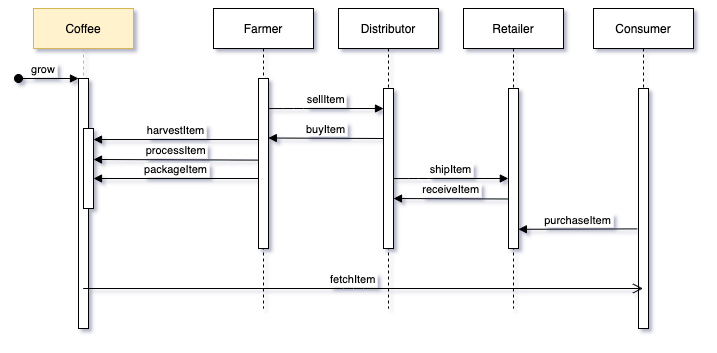

The diagram above was exported from draw.io. Its source (the exported page's mxGraphModel, read from the mxfile embedded in the PNG):
<mxGraphModel dx="1338" dy="895" grid="1" gridSize="10" guides="1" tooltips="1" connect="1" arrows="1" fold="1" page="1" pageScale="1" pageWidth="850" pageHeight="1100" background="#FFFFFF" math="0" shadow="1">
  <root>
    <mxCell id="0" />
    <mxCell id="1" parent="0" />
    <mxCell id="3nuBFxr9cyL0pnOWT2aG-1" value="Coffee" style="shape=umlLifeline;perimeter=lifelinePerimeter;container=1;collapsible=0;recursiveResize=0;rounded=0;shadow=0;strokeWidth=1;fillColor=#fff2cc;strokeColor=#d6b656;" parent="1" vertex="1">
      <mxGeometry x="120" y="80" width="100" height="320" as="geometry" />
    </mxCell>
    <mxCell id="3nuBFxr9cyL0pnOWT2aG-2" value="" style="points=[];perimeter=orthogonalPerimeter;rounded=0;shadow=0;strokeWidth=1;" parent="3nuBFxr9cyL0pnOWT2aG-1" vertex="1">
      <mxGeometry x="45" y="70" width="10" height="250" as="geometry" />
    </mxCell>
    <mxCell id="3nuBFxr9cyL0pnOWT2aG-3" value="grow" style="verticalAlign=bottom;startArrow=oval;endArrow=block;startSize=8;shadow=0;strokeWidth=1;" parent="3nuBFxr9cyL0pnOWT2aG-1" target="3nuBFxr9cyL0pnOWT2aG-2" edge="1">
      <mxGeometry x="-0.1667" relative="1" as="geometry">
        <mxPoint x="-15" y="70" as="sourcePoint" />
        <mxPoint as="offset" />
      </mxGeometry>
    </mxCell>
    <mxCell id="3nuBFxr9cyL0pnOWT2aG-4" value="" style="points=[];perimeter=orthogonalPerimeter;rounded=0;shadow=0;strokeWidth=1;" parent="3nuBFxr9cyL0pnOWT2aG-1" vertex="1">
      <mxGeometry x="50" y="120" width="10" height="80" as="geometry" />
    </mxCell>
    <mxCell id="3nuBFxr9cyL0pnOWT2aG-5" value="Farmer" style="shape=umlLifeline;perimeter=lifelinePerimeter;container=1;collapsible=0;recursiveResize=0;rounded=0;shadow=0;strokeWidth=1;" parent="1" vertex="1">
      <mxGeometry x="300" y="80" width="100" height="300" as="geometry" />
    </mxCell>
    <mxCell id="3nuBFxr9cyL0pnOWT2aG-6" value="" style="points=[];perimeter=orthogonalPerimeter;rounded=0;shadow=0;strokeWidth=1;" parent="3nuBFxr9cyL0pnOWT2aG-5" vertex="1">
      <mxGeometry x="45" y="70" width="10" height="170" as="geometry" />
    </mxCell>
    <mxCell id="3nuBFxr9cyL0pnOWT2aG-9" value="harvestItem" style="verticalAlign=bottom;endArrow=block;shadow=0;strokeWidth=1;entryX=1;entryY=0.138;entryDx=0;entryDy=0;entryPerimeter=0;" parent="1" source="3nuBFxr9cyL0pnOWT2aG-6" target="3nuBFxr9cyL0pnOWT2aG-4" edge="1">
      <mxGeometry relative="1" as="geometry">
        <mxPoint x="240" y="200" as="sourcePoint" />
        <mxPoint x="250" y="210" as="targetPoint" />
      </mxGeometry>
    </mxCell>
    <mxCell id="nzvVAzdQfFPy9ReeNH0r-1" value="Retailer" style="shape=umlLifeline;perimeter=lifelinePerimeter;container=1;collapsible=0;recursiveResize=0;rounded=0;shadow=0;strokeWidth=1;" vertex="1" parent="1">
      <mxGeometry x="550" y="80" width="100" height="300" as="geometry" />
    </mxCell>
    <mxCell id="nzvVAzdQfFPy9ReeNH0r-2" value="" style="points=[];perimeter=orthogonalPerimeter;rounded=0;shadow=0;strokeWidth=1;" vertex="1" parent="nzvVAzdQfFPy9ReeNH0r-1">
      <mxGeometry x="45" y="80" width="10" height="160" as="geometry" />
    </mxCell>
    <mxCell id="nzvVAzdQfFPy9ReeNH0r-3" value="Distributor" style="shape=umlLifeline;perimeter=lifelinePerimeter;container=1;collapsible=0;recursiveResize=0;rounded=0;shadow=0;strokeWidth=1;" vertex="1" parent="1">
      <mxGeometry x="425" y="80" width="100" height="300" as="geometry" />
    </mxCell>
    <mxCell id="nzvVAzdQfFPy9ReeNH0r-4" value="" style="points=[];perimeter=orthogonalPerimeter;rounded=0;shadow=0;strokeWidth=1;" vertex="1" parent="nzvVAzdQfFPy9ReeNH0r-3">
      <mxGeometry x="45" y="80" width="10" height="160" as="geometry" />
    </mxCell>
    <mxCell id="nzvVAzdQfFPy9ReeNH0r-5" value="Consumer" style="shape=umlLifeline;perimeter=lifelinePerimeter;container=1;collapsible=0;recursiveResize=0;rounded=0;shadow=0;strokeWidth=1;" vertex="1" parent="1">
      <mxGeometry x="680" y="80" width="100" height="320" as="geometry" />
    </mxCell>
    <mxCell id="nzvVAzdQfFPy9ReeNH0r-6" value="" style="points=[];perimeter=orthogonalPerimeter;rounded=0;shadow=0;strokeWidth=1;" vertex="1" parent="nzvVAzdQfFPy9ReeNH0r-5">
      <mxGeometry x="45" y="80" width="10" height="240" as="geometry" />
    </mxCell>
    <mxCell id="nzvVAzdQfFPy9ReeNH0r-7" value="processItem" style="verticalAlign=bottom;endArrow=block;shadow=0;strokeWidth=1;exitX=0.009;exitY=0.48;exitDx=0;exitDy=0;exitPerimeter=0;" edge="1" parent="1" source="3nuBFxr9cyL0pnOWT2aG-6">
      <mxGeometry relative="1" as="geometry">
        <mxPoint x="340" y="231" as="sourcePoint" />
        <mxPoint x="180" y="231" as="targetPoint" />
      </mxGeometry>
    </mxCell>
    <mxCell id="nzvVAzdQfFPy9ReeNH0r-8" value="packageItem" style="verticalAlign=bottom;endArrow=block;shadow=0;strokeWidth=1;" edge="1" parent="1" source="3nuBFxr9cyL0pnOWT2aG-6">
      <mxGeometry relative="1" as="geometry">
        <mxPoint x="330" y="250" as="sourcePoint" />
        <mxPoint x="180" y="250" as="targetPoint" />
      </mxGeometry>
    </mxCell>
    <mxCell id="nzvVAzdQfFPy9ReeNH0r-9" value="sellItem" style="verticalAlign=bottom;endArrow=block;shadow=0;strokeWidth=1;exitX=1.018;exitY=0.177;exitDx=0;exitDy=0;exitPerimeter=0;" edge="1" parent="1" source="3nuBFxr9cyL0pnOWT2aG-6">
      <mxGeometry relative="1" as="geometry">
        <mxPoint x="370" y="180" as="sourcePoint" />
        <mxPoint x="470" y="180" as="targetPoint" />
        <Array as="points">
          <mxPoint x="380" y="180" />
        </Array>
      </mxGeometry>
    </mxCell>
    <mxCell id="3nuBFxr9cyL0pnOWT2aG-7" value="fetchItem" style="verticalAlign=bottom;endArrow=open;endSize=8;shadow=0;strokeWidth=1;" parent="1" source="3nuBFxr9cyL0pnOWT2aG-1" target="nzvVAzdQfFPy9ReeNH0r-5" edge="1">
      <mxGeometry x="-0.0354" relative="1" as="geometry">
        <mxPoint x="275" y="236" as="targetPoint" />
        <Array as="points">
          <mxPoint x="440" y="360" />
        </Array>
        <mxPoint as="offset" />
      </mxGeometry>
    </mxCell>
    <mxCell id="nzvVAzdQfFPy9ReeNH0r-10" value="buyItem" style="verticalAlign=bottom;endArrow=block;shadow=0;strokeWidth=1;entryX=0.98;entryY=0.35;entryDx=0;entryDy=0;entryPerimeter=0;" edge="1" parent="1" target="3nuBFxr9cyL0pnOWT2aG-6">
      <mxGeometry relative="1" as="geometry">
        <mxPoint x="470" y="210" as="sourcePoint" />
        <mxPoint x="360" y="210" as="targetPoint" />
      </mxGeometry>
    </mxCell>
    <mxCell id="nzvVAzdQfFPy9ReeNH0r-11" value="receiveItem" style="verticalAlign=bottom;endArrow=block;shadow=0;strokeWidth=1;entryX=0.98;entryY=0.35;entryDx=0;entryDy=0;entryPerimeter=0;" edge="1" parent="1">
      <mxGeometry relative="1" as="geometry">
        <mxPoint x="595.2" y="270.5" as="sourcePoint" />
        <mxPoint x="479.99999999999994" y="270" as="targetPoint" />
      </mxGeometry>
    </mxCell>
    <mxCell id="nzvVAzdQfFPy9ReeNH0r-12" value="shipItem" style="verticalAlign=bottom;endArrow=block;shadow=0;strokeWidth=1;exitX=1.018;exitY=0.177;exitDx=0;exitDy=0;exitPerimeter=0;" edge="1" parent="1">
      <mxGeometry relative="1" as="geometry">
        <mxPoint x="480.00000000000006" y="250.09000000000003" as="sourcePoint" />
        <mxPoint x="594.8199999999999" y="250" as="targetPoint" />
        <Array as="points">
          <mxPoint x="504.82" y="250" />
        </Array>
      </mxGeometry>
    </mxCell>
    <mxCell id="nzvVAzdQfFPy9ReeNH0r-13" value="purchaseItem" style="verticalAlign=bottom;endArrow=block;shadow=0;strokeWidth=1;entryX=0.986;entryY=0.88;entryDx=0;entryDy=0;entryPerimeter=0;exitX=-0.129;exitY=0.585;exitDx=0;exitDy=0;exitPerimeter=0;" edge="1" parent="1" source="nzvVAzdQfFPy9ReeNH0r-6" target="nzvVAzdQfFPy9ReeNH0r-2">
      <mxGeometry relative="1" as="geometry">
        <mxPoint x="725.2" y="300.5" as="sourcePoint" />
        <mxPoint x="610" y="300" as="targetPoint" />
      </mxGeometry>
    </mxCell>
  </root>
</mxGraphModel>